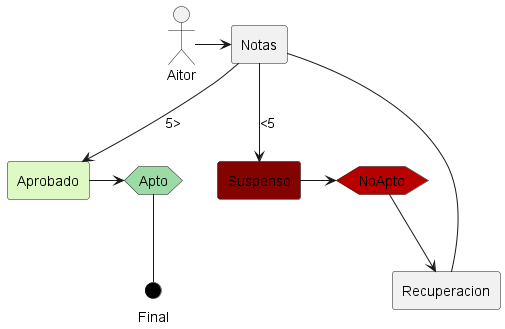

The diagram above was rendered by PlantUML. Its source (embedded in the PNG):
@startuml diagrama10

actor Aitor
hexagon Apto #9CDBA6
hexagon NoApto #B80000
rectangle Notas
rectangle Recuperacion
rectangle Suspenso #820300
rectangle Aprobado #DEF9C4
circle Final #Black

Aitor -> Notas
Notas --> Suspenso : <5
Notas --> Aprobado : 5>
Aprobado -> Apto
Suspenso -> NoApto
NoApto --> Recuperacion
Recuperacion -- Notas
Apto -- Final

@enduml